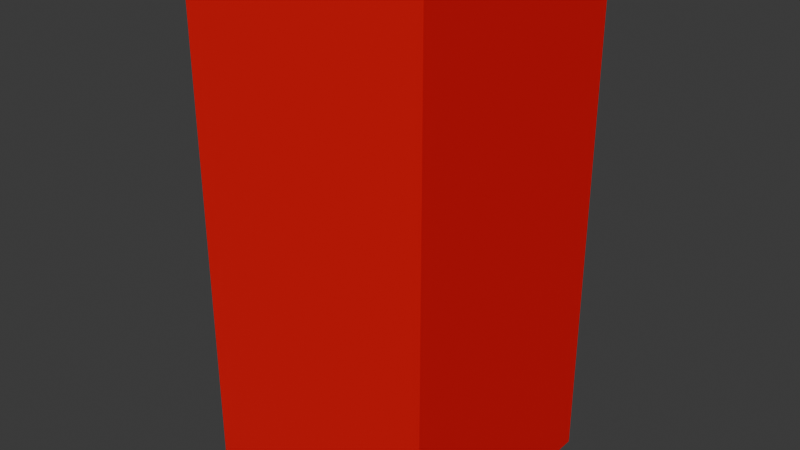 # Source: LazerDelgado.blend  (saved by Blender 5.0.118; exported with 4.5.12 LTS)
import bpy
from mathutils import Matrix  # noqa: F401  (used for matrix-valued properties, if any)

bpy.ops.wm.read_factory_settings(use_empty=True)
scene = bpy.context.scene
scene.name = 'Scene'

# ---- collections
col_collection = bpy.data.collections.new('Collection'); scene.collection.children.link(col_collection)

# ---- materials (node trees are filled in below, after node groups)
mat_material_001 = bpy.data.materials.new('Material.001')

# ---- material node trees
mat_material_001.use_nodes = True; mat_material_001.node_tree.nodes.clear()
_N = mat_material_001.node_tree.nodes; _L = mat_material_001.node_tree.links
n0 = _N.new('ShaderNodeBsdfPrincipled'); n0.name = 'Principled BSDF'; n0.location = (-200, 100)
n0.inputs[0].default_value = (0.8, 0.0, 0.003355, 1.0)
n1 = _N.new('ShaderNodeOutputMaterial'); n1.name = 'Material Output'; n1.location = (200, 100)
_L.new(n0.outputs[0], n1.inputs[0])
n1.is_active_output = True

# ---- world
world_world = bpy.data.worlds.new('World'); scene.world = world_world
world_world.use_nodes = True; world_world.node_tree.nodes.clear()
_N = world_world.node_tree.nodes; _L = world_world.node_tree.links
n0 = _N.new('ShaderNodeOutputWorld'); n0.name = 'World Output'; n0.location = (200, 100)
n1 = _N.new('ShaderNodeBackground'); n1.name = 'Background'; n1.location = (-200, 100)
n1.inputs[0].default_value = (0.05088, 0.05088, 0.05088, 1.0)
_L.new(n1.outputs[0], n0.inputs[0])
n0.is_active_output = True
world_world.color = (0.05088, 0.05088, 0.05088)
world_world.sun_shadow_jitter_overblur = 0.0

# ---- meshes
me_cube_001 = bpy.data.meshes.new('Cube.001')
me_cube_001.from_pydata([(-0.4778, -0.4778, -1.0), (-0.4778, -0.4778, 1.0), (-0.4778, 0.4778, -1.0), (-0.4778, 0.4778, 1.0), (0.4778, -0.4778, -1.0), (0.4778, -0.4778, 1.0), (0.4778, 0.4778, -1.0), (0.4778, 0.4778, 1.0)], [], [(2, 6, 4, 0), (7, 3, 1, 5), (4, 6, 7, 5), (6, 2, 3, 7), (2, 0, 1, 3), (0, 4, 5, 1)])
_uv = me_cube_001.uv_layers.new(name='UVMap')
_uv.uv.foreach_set('vector', [0.1903, 0.5653, 0.3097, 0.5653, 0.3097, 0.6847, 0.1903, 0.6847, 0.6903, 0.5653, 0.8097, 0.5653, 0.8097, 0.6847, 0.6903, 0.6847, 0.3097, 0.6847, 0.3097, 0.5653, 0.6903, 0.5653, 0.6903, 0.6847, 0.3097, 0.5653, 0.1903, 0.5653, 0.8097, 0.5653, 0.6903, 0.5653, 0.1903, 0.5653, 0.1903, 0.6847, 0.8097, 0.6847, 0.8097, 0.5653, 0.1903, 0.6847, 0.3097, 0.6847, 0.6903, 0.6847, 0.8097, 0.6847])
me_cube_001.materials.append(mat_material_001)
me_cube_001.update()

# ---- objects
ob_cube = bpy.data.objects.new('Cube', me_cube_001)

# ---- transforms, parenting, visibility, modifiers, constraints
ob_cube.location = (0.0, 0.0, 0.5)
ob_cube.scale = (0.5, 0.5, 0.5)

# ---- collection membership
col_collection.objects.link(ob_cube)

# ---- scene / render settings (as saved in the file)
scene.frame_start = 1; scene.frame_end = 250; scene.frame_set(1)
scene.render.engine = 'BLENDER_EEVEE_NEXT'
scene.render.bake_bias = 0.0
scene.render.bake_samples = 0
scene.cycles.sampling_pattern = 'TABULATED_SOBOL'
scene.eevee.use_volume_custom_range = False
bpy.context.view_layer.update()

# ---- added for rendering (the .blend has no active camera and no usable light): camera, sun
cam_auto = bpy.data.cameras.new('AutoCamera')
cam_auto.lens = 50.0
cam_auto.sensor_width = 36.0
cam_auto.clip_end = 1000.0
ob_auto_camera = bpy.data.objects.new('AutoCamera', cam_auto)
scene.collection.objects.link(ob_auto_camera)
ob_auto_camera.location = (1.11667, -1.34, 1.39333)
ob_auto_camera.rotation_euler = (1.09748, -7.21219e-08, 0.694738)
scene.camera = ob_auto_camera
light_auto_sun = bpy.data.lights.new('AutoSun', 'SUN')
light_auto_sun.energy = 3.0
light_auto_sun.angle = 0.0523599
ob_auto_sun = bpy.data.objects.new('AutoSun', light_auto_sun)
scene.collection.objects.link(ob_auto_sun)
ob_auto_sun.rotation_euler = (0.872665, 0.174533, 0.523599)
bpy.context.view_layer.update()
